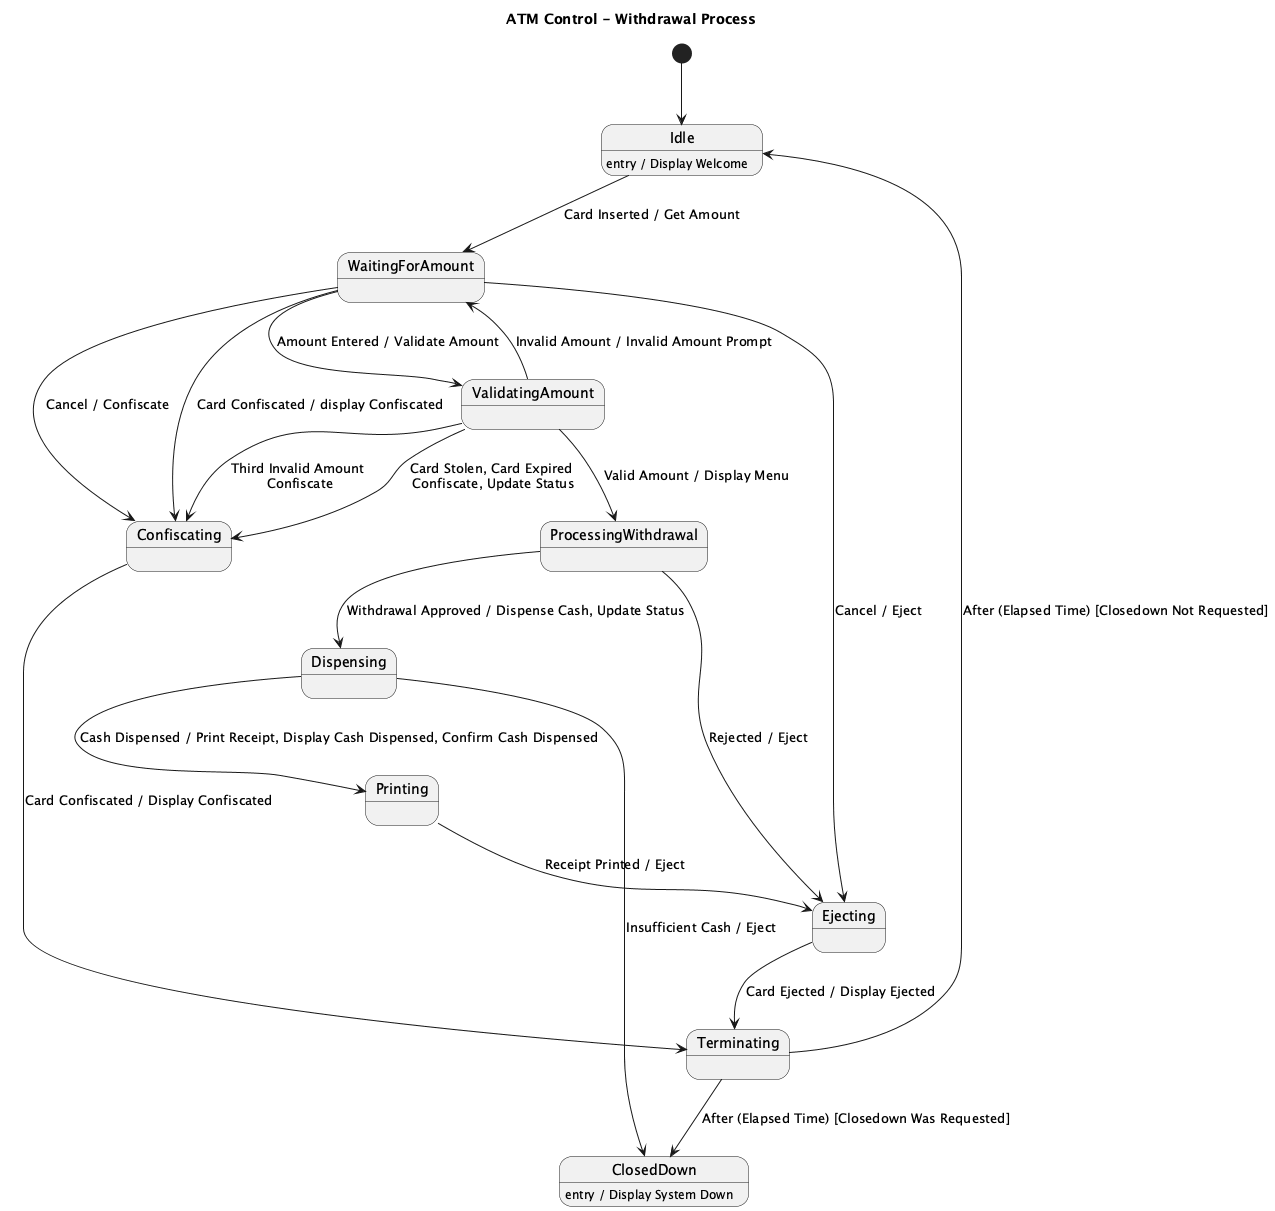

The diagram above was rendered by PlantUML. Its source (embedded in the PNG):
@startuml
title ATM Control - Withdrawal Process

[*] --> Idle

state Idle
state WaitingForAmount
state ValidatingAmount
state ProcessingWithdrawal
state Dispensing
state Printing
state Ejecting
state Confiscating
state Terminating
state ClosedDown

Idle : entry / Display Welcome
ClosedDown : entry / Display System Down

Idle --> WaitingForAmount : Card Inserted / Get Amount

WaitingForAmount --> ValidatingAmount : Amount Entered / Validate Amount
WaitingForAmount --> Confiscating : Card Confiscated / display Confiscated

ValidatingAmount --> WaitingForAmount : Invalid Amount / Invalid Amount Prompt
ValidatingAmount --> Confiscating : Card Stolen, Card Expired \nConfiscate, Update Status
ValidatingAmount --> Confiscating : Third Invalid Amount \nConfiscate

ValidatingAmount --> ProcessingWithdrawal : Valid Amount / Display Menu

WaitingForAmount --> Ejecting : Cancel / Eject
WaitingForAmount --> Confiscating : Cancel / Confiscate

ProcessingWithdrawal --> Dispensing : Withdrawal Approved / Dispense Cash, Update Status
ProcessingWithdrawal --> Ejecting : Rejected / Eject

Dispensing --> Printing : Cash Dispensed / Print Receipt, Display Cash Dispensed, Confirm Cash Dispensed
Dispensing --> ClosedDown : Insufficient Cash / Eject

Printing --> Ejecting : Receipt Printed / Eject

Ejecting --> Terminating : Card Ejected / Display Ejected
Confiscating --> Terminating : Card Confiscated / Display Confiscated

Terminating --> Idle : After (Elapsed Time) [Closedown Not Requested]
Terminating --> ClosedDown : After (Elapsed Time) [Closedown Was Requested]

@enduml